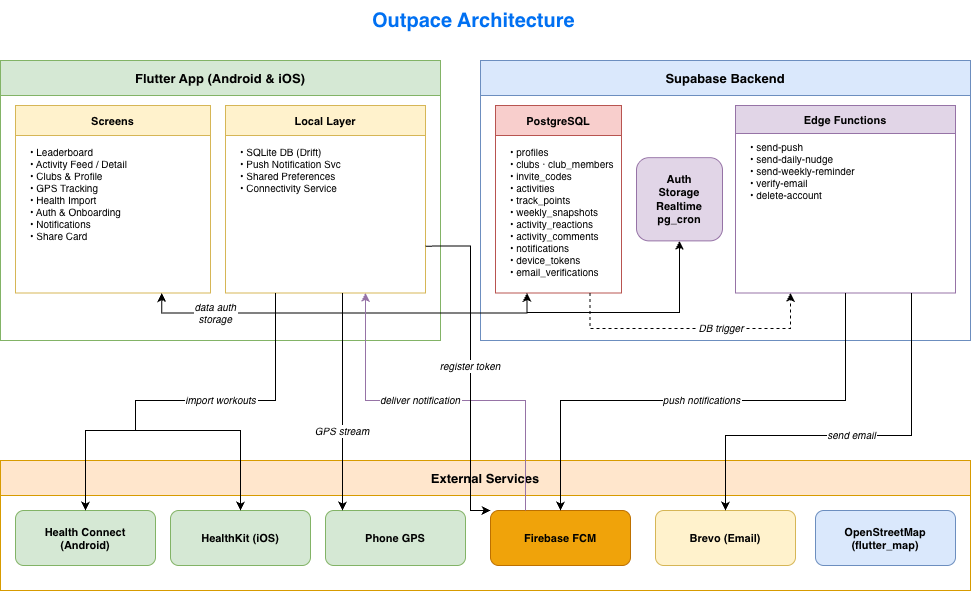

The diagram above was exported from draw.io. Its source (the exported page's mxGraphModel, read from the mxfile embedded in the PNG):
<mxGraphModel dx="1237" dy="665" grid="1" gridSize="10" guides="1" tooltips="1" connect="1" arrows="1" fold="1" page="1" pageScale="1" pageWidth="1169" pageHeight="827" math="0" shadow="0">
  <root>
    <mxCell id="0" />
    <mxCell id="1" parent="0" />
    <mxCell id="13" parent="1" style="swimlane;fontStyle=1;fontSize=13;fillColor=#ffe6cc;strokeColor=#d79b00;startSize=35;" value="External Services" vertex="1">
      <mxGeometry height="130" width="970" x="80" y="480" as="geometry" />
    </mxCell>
    <mxCell id="14" parent="13" style="rounded=1;fillColor=#d5e8d4;strokeColor=#82b366;fontSize=11;fontStyle=1;" value="Health Connect&#10;(Android)" vertex="1">
      <mxGeometry height="55" width="140" x="15" y="50" as="geometry" />
    </mxCell>
    <mxCell id="15" parent="13" style="rounded=1;fillColor=#d5e8d4;strokeColor=#82b366;fontSize=11;fontStyle=1;" value="HealthKit (iOS)" vertex="1">
      <mxGeometry height="55" width="140" x="170" y="50" as="geometry" />
    </mxCell>
    <mxCell id="16" parent="13" style="rounded=1;fillColor=#d5e8d4;strokeColor=#82b366;fontSize=11;fontStyle=1;" value="Phone GPS" vertex="1">
      <mxGeometry height="55" width="140" x="325" y="50" as="geometry" />
    </mxCell>
    <mxCell id="17" parent="13" style="rounded=1;fillColor=#f0a30a;fontColor=#000000;strokeColor=#BD7000;fontSize=11;fontStyle=1;" value="Firebase FCM" vertex="1">
      <mxGeometry height="55" width="140" x="490" y="50" as="geometry" />
    </mxCell>
    <mxCell id="18" parent="13" style="rounded=1;fillColor=#fff2cc;strokeColor=#d6b656;fontSize=11;fontStyle=1;" value="Brevo (Email)" vertex="1">
      <mxGeometry height="55" width="140" x="655" y="50" as="geometry" />
    </mxCell>
    <mxCell id="19" parent="13" style="rounded=1;fillColor=#dae8fc;strokeColor=#6c8ebf;fontSize=11;fontStyle=1;" value="OpenStreetMap&#10;(flutter_map)" vertex="1">
      <mxGeometry height="55" width="140" x="815" y="50" as="geometry" />
    </mxCell>
    <mxCell id="2" parent="1" style="swimlane;fontStyle=1;fontSize=13;fillColor=#d5e8d4;strokeColor=#82b366;startSize=35;" value="Flutter App (Android &amp; iOS)" vertex="1">
      <mxGeometry height="280" width="440" x="80" y="80" as="geometry" />
    </mxCell>
    <mxCell id="3" parent="2" style="swimlane;fontStyle=1;fontSize=11;fillColor=#fff2cc;strokeColor=#d6b656;startSize=30;" value="Screens" vertex="1">
      <mxGeometry height="187.5" width="195" x="15" y="45" as="geometry" />
    </mxCell>
    <mxCell id="4" parent="3" style="text;html=0;align=left;verticalAlign=top;spacingLeft=8;fontSize=10;" value="• Leaderboard&#10;• Activity Feed / Detail&#10;• Clubs &amp; Profile&#10;• GPS Tracking&#10;• Health Import&#10;• Auth &amp; Onboarding&#10;• Notifications&#10;• Share Card" vertex="1">
      <mxGeometry height="112.5" width="180" x="5" y="35" as="geometry" />
    </mxCell>
    <mxCell id="_FQf3BGWwmKDnQbLn8tO-36" edge="1" parent="3" style="edgeStyle=orthogonalEdgeStyle;rounded=0;orthogonalLoop=1;jettySize=auto;entryX=0.5;entryY=0;entryDx=0;entryDy=0;fontSize=10;fontStyle=2;" target="14" value="">
      <mxGeometry relative="1" as="geometry">
        <Array as="points">
          <mxPoint x="125" y="295" />
          <mxPoint x="120" y="295" />
          <mxPoint x="120" y="325" />
          <mxPoint x="70" y="325" />
        </Array>
        <mxPoint x="120" y="295" as="sourcePoint" />
        <mxPoint x="55" y="370" as="targetPoint" />
      </mxGeometry>
    </mxCell>
    <mxCell id="5" parent="2" style="swimlane;fontStyle=1;fontSize=11;fillColor=#fff2cc;strokeColor=#d6b656;startSize=30;" value="Local Layer" vertex="1">
      <mxGeometry height="187.5" width="200" x="225" y="45" as="geometry" />
    </mxCell>
    <mxCell id="6" parent="5" style="text;html=0;align=left;verticalAlign=top;spacingLeft=8;fontSize=10;" value="• SQLite DB (Drift)&#10;• Push Notification Svc&#10;• Shared Preferences&#10;• Connectivity Service" vertex="1">
      <mxGeometry height="100" width="185" x="5" y="35" as="geometry" />
    </mxCell>
    <mxCell id="7" parent="1" style="swimlane;fontStyle=1;fontSize=13;fillColor=#dae8fc;strokeColor=#6c8ebf;startSize=35;" value="Supabase Backend" vertex="1">
      <mxGeometry height="280" width="490" x="560" y="80" as="geometry" />
    </mxCell>
    <mxCell id="8" parent="7" style="swimlane;fontStyle=1;fontSize=11;fillColor=#f8cecc;strokeColor=#b85450;startSize=30;" value="PostgreSQL" vertex="1">
      <mxGeometry height="187.5" width="126" x="15" y="45" as="geometry" />
    </mxCell>
    <mxCell id="9" parent="8" style="text;html=0;align=left;verticalAlign=top;spacingLeft=8;fontSize=10;" value="• profiles&#10;• clubs · club_members&#10;• invite_codes&#10;• activities&#10;• track_points&#10;• weekly_snapshots&#10;• activity_reactions&#10;• activity_comments&#10;• notifications&#10;• device_tokens&#10;• email_verifications" vertex="1">
      <mxGeometry height="145" width="205" x="5" y="35" as="geometry" />
    </mxCell>
    <mxCell id="11" parent="7" style="swimlane;fontStyle=1;fontSize=11;fillColor=#e1d5e7;strokeColor=#9673a6;startSize=28;" value="Edge Functions" vertex="1">
      <mxGeometry height="187.5" width="220" x="255" y="45" as="geometry" />
    </mxCell>
    <mxCell id="12" parent="11" style="text;html=0;align=left;verticalAlign=top;spacingLeft=8;fontSize=10;" value="• send-push&#10;• send-daily-nudge&#10;• send-weekly-reminder&#10;• verify-email&#10;• delete-account" vertex="1">
      <mxGeometry height="75" width="205" x="5" y="30" as="geometry" />
    </mxCell>
    <mxCell id="_FQf3BGWwmKDnQbLn8tO-38" edge="1" parent="7" source="8" style="edgeStyle=orthogonalEdgeStyle;rounded=0;orthogonalLoop=1;jettySize=auto;exitX=0.75;exitY=1;exitDx=0;exitDy=0;entryX=0.25;entryY=1;entryDx=0;entryDy=0;dashed=1;fontSize=10;fontStyle=2;" target="11" value="DB trigger">
      <mxGeometry relative="1" x="0.229" as="geometry">
        <mxPoint as="offset" />
        <Array as="points">
          <mxPoint x="109.5" y="268" />
          <mxPoint x="310" y="268" />
        </Array>
        <mxPoint x="211" y="265" as="sourcePoint" />
        <mxPoint x="254" y="237" as="targetPoint" />
      </mxGeometry>
    </mxCell>
    <mxCell id="30" edge="1" parent="1" source="3" style="edgeStyle=orthogonalEdgeStyle;rounded=0;orthogonalLoop=1;jettySize=auto;exitX=0.75;exitY=1;exitDx=0;exitDy=0;entryX=0.25;entryY=1;entryDx=0;entryDy=0;fontSize=10;fontStyle=2;startArrow=classic;startFill=1;" target="8" value="data auth&#10;storage">
      <mxGeometry relative="1" x="-0.6328" as="geometry">
        <mxPoint as="offset" />
      </mxGeometry>
    </mxCell>
    <mxCell id="31" edge="1" parent="1" source="11" style="edgeStyle=orthogonalEdgeStyle;rounded=0;orthogonalLoop=1;jettySize=auto;exitX=0.5;exitY=1;exitDx=0;exitDy=0;entryX=0.5;entryY=0;entryDx=0;entryDy=0;fontSize=10;fontStyle=2;" target="17" value="push notifications">
      <mxGeometry relative="1" as="geometry">
        <Array as="points">
          <mxPoint x="925" y="420" />
          <mxPoint x="640" y="420" />
        </Array>
      </mxGeometry>
    </mxCell>
    <mxCell id="32" edge="1" parent="1" source="17" style="edgeStyle=orthogonalEdgeStyle;rounded=0;orthogonalLoop=1;jettySize=auto;exitX=0.25;exitY=0;exitDx=0;exitDy=0;entryX=0.7;entryY=1;entryDx=0;entryDy=0;fontSize=10;fontStyle=2;strokeColor=#9673a6;" target="5" value="deliver notification">
      <mxGeometry relative="1" x="0.1391" as="geometry">
        <mxPoint as="offset" />
        <Array as="points">
          <mxPoint x="605" y="420" />
          <mxPoint x="445" y="420" />
        </Array>
      </mxGeometry>
    </mxCell>
    <mxCell id="34" edge="1" parent="1" style="edgeStyle=orthogonalEdgeStyle;rounded=0;orthogonalLoop=1;jettySize=auto;entryX=0;entryY=0;entryDx=0;entryDy=0;fontSize=10;fontStyle=2;exitX=0.5;exitY=1;exitDx=0;exitDy=0;" value="GPS stream">
      <mxGeometry relative="1" x="0.2696" as="geometry">
        <mxPoint as="offset" />
        <Array as="points">
          <mxPoint x="422" y="500" />
          <mxPoint x="422" y="500" />
        </Array>
        <mxPoint x="422" y="312.5" as="sourcePoint" />
        <mxPoint x="422" y="530" as="targetPoint" />
      </mxGeometry>
    </mxCell>
    <mxCell id="35" edge="1" parent="1" source="11" style="edgeStyle=orthogonalEdgeStyle;rounded=0;orthogonalLoop=1;jettySize=auto;exitX=0.8;exitY=1;exitDx=0;exitDy=0;entryX=0.5;entryY=0;entryDx=0;entryDy=0;fontSize=10;fontStyle=2;" target="18" value="send email">
      <mxGeometry relative="1" as="geometry">
        <Array as="points">
          <mxPoint x="991" y="455" />
          <mxPoint x="805" y="455" />
        </Array>
      </mxGeometry>
    </mxCell>
    <mxCell id="_FQf3BGWwmKDnQbLn8tO-35" parent="1" style="text;html=1;align=left;verticalAlign=middle;resizable=0;points=[];autosize=1;strokeColor=none;fillColor=none;fontSize=20;fontColor=#0070F2;fontFamily=Helvetica;fontStyle=1" value="Outpace Architecture" vertex="1">
      <mxGeometry height="40" width="210" x="450" y="20" as="geometry" />
    </mxCell>
    <mxCell id="_FQf3BGWwmKDnQbLn8tO-37" edge="1" parent="1" source="5" style="edgeStyle=orthogonalEdgeStyle;rounded=0;orthogonalLoop=1;jettySize=auto;entryX=0.5;entryY=0;entryDx=0;entryDy=0;fontSize=10;fontStyle=2;exitX=0.25;exitY=1;exitDx=0;exitDy=0;" target="15" value="import workouts">
      <mxGeometry relative="1" x="-0.2973" as="geometry">
        <mxPoint as="offset" />
        <Array as="points">
          <mxPoint x="355" y="420" />
          <mxPoint x="215" y="420" />
          <mxPoint x="215" y="450" />
          <mxPoint x="320" y="450" />
        </Array>
        <mxPoint x="215" y="280" as="sourcePoint" />
        <mxPoint x="340" y="495" as="targetPoint" />
      </mxGeometry>
    </mxCell>
    <mxCell id="_FQf3BGWwmKDnQbLn8tO-39" edge="1" parent="1" source="5" style="edgeStyle=orthogonalEdgeStyle;rounded=0;orthogonalLoop=1;jettySize=auto;exitX=1;exitY=0.75;exitDx=0;exitDy=0;entryX=0;entryY=0;entryDx=0;entryDy=0;fontSize=10;fontStyle=2;" target="17" value="register token">
      <mxGeometry relative="1" as="geometry">
        <Array as="points">
          <mxPoint x="550" y="265.6" />
          <mxPoint x="550" y="530" />
        </Array>
        <mxPoint x="260" y="330" as="sourcePoint" />
        <mxPoint x="60" y="546" as="targetPoint" />
      </mxGeometry>
    </mxCell>
    <mxCell id="10" parent="1" style="rounded=1;fillColor=#e1d5e7;strokeColor=#9673a6;fontSize=11;fontStyle=1;whiteSpace=wrap;" value="Auth&#10;Storage&#10;Realtime&#10;pg_cron" vertex="1">
      <mxGeometry height="83.25" width="86" x="716" y="177.13" as="geometry" />
    </mxCell>
    <mxCell id="_FQf3BGWwmKDnQbLn8tO-40" edge="1" parent="1" style="endArrow=classic;html=1;rounded=0;entryX=0.5;entryY=1;entryDx=0;entryDy=0;" target="10" value="">
      <mxGeometry height="50" relative="1" width="50" as="geometry">
        <Array as="points">
          <mxPoint x="759" y="332" />
        </Array>
        <mxPoint x="607" y="332" as="sourcePoint" />
        <mxPoint x="685" y="306" as="targetPoint" />
      </mxGeometry>
    </mxCell>
  </root>
</mxGraphModel>